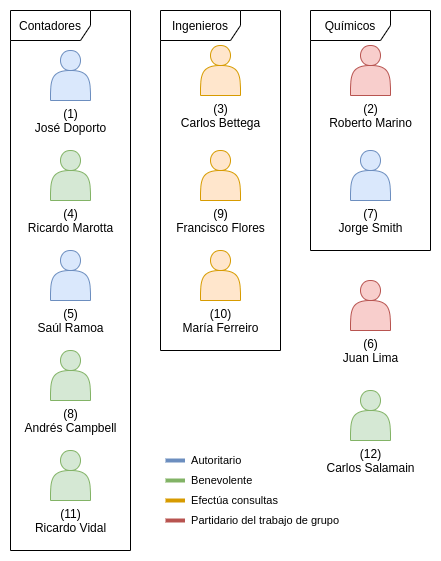

The diagram above was exported from draw.io. Its source (the exported page's mxGraphModel, read from the mxfile embedded in the PNG):
<mxGraphModel dx="493" dy="291" grid="1" gridSize="10" guides="1" tooltips="1" connect="1" arrows="1" fold="1" page="1" pageScale="1" pageWidth="850" pageHeight="1100" math="0" shadow="0">
  <root>
    <mxCell id="0" />
    <mxCell id="1" parent="0" />
    <mxCell id="ZpSzUCV5DTRkOnhMs5r_-1" value="" style="rounded=0;whiteSpace=wrap;html=1;strokeColor=none;" parent="1" vertex="1">
      <mxGeometry x="80" y="30" width="440" height="560" as="geometry" />
    </mxCell>
    <mxCell id="gE66m8k8Cv60Bvmr9Z0--4" value="Contadores" style="shape=umlFrame;whiteSpace=wrap;html=1;fillColor=#FFFFFF;width=80;height=30;" parent="1" vertex="1">
      <mxGeometry x="90" y="40" width="120" height="540" as="geometry" />
    </mxCell>
    <mxCell id="gE66m8k8Cv60Bvmr9Z0--5" value="Químicos" style="shape=umlFrame;whiteSpace=wrap;html=1;fillColor=#FFFFFF;width=80;height=30;" parent="1" vertex="1">
      <mxGeometry x="390" y="40" width="120" height="240" as="geometry" />
    </mxCell>
    <mxCell id="gE66m8k8Cv60Bvmr9Z0--6" value="Ingenieros" style="shape=umlFrame;whiteSpace=wrap;html=1;fillColor=#FFFFFF;width=80;height=30;" parent="1" vertex="1">
      <mxGeometry x="240" y="40" width="120" height="340" as="geometry" />
    </mxCell>
    <mxCell id="gE66m8k8Cv60Bvmr9Z0--2" value="(1)&lt;br&gt;José Doporto" style="shape=actor;html=1;fillColor=#dae8fc;labelPosition=center;verticalLabelPosition=bottom;align=center;verticalAlign=top;strokeColor=#6c8ebf;" parent="1" vertex="1">
      <mxGeometry x="130" y="80" width="40" height="50" as="geometry" />
    </mxCell>
    <mxCell id="gE66m8k8Cv60Bvmr9Z0--7" value="(2)&lt;br&gt;&lt;div&gt;&lt;span&gt;Roberto Marino&lt;/span&gt;&lt;/div&gt;" style="shape=actor;fillColor=#f8cecc;labelPosition=center;verticalLabelPosition=bottom;align=center;verticalAlign=top;html=1;strokeColor=#b85450;" parent="1" vertex="1">
      <mxGeometry x="430" y="75" width="40" height="50" as="geometry" />
    </mxCell>
    <mxCell id="gE66m8k8Cv60Bvmr9Z0--19" value="(3)&lt;br&gt;&lt;div&gt;&lt;span&gt;Carlos Bettega&lt;/span&gt;&lt;/div&gt;" style="shape=actor;fillColor=#ffe6cc;labelPosition=center;verticalLabelPosition=bottom;align=center;verticalAlign=top;html=1;strokeColor=#d79b00;" parent="1" vertex="1">
      <mxGeometry x="280" y="75" width="40" height="50" as="geometry" />
    </mxCell>
    <mxCell id="gE66m8k8Cv60Bvmr9Z0--20" value="(4)&lt;br&gt;&lt;div&gt;&lt;span&gt;Ricardo Marotta&lt;/span&gt;&lt;/div&gt;" style="shape=actor;fillColor=#d5e8d4;labelPosition=center;verticalLabelPosition=bottom;align=center;verticalAlign=top;html=1;strokeColor=#82b366;" parent="1" vertex="1">
      <mxGeometry x="130" y="180" width="40" height="50" as="geometry" />
    </mxCell>
    <mxCell id="gE66m8k8Cv60Bvmr9Z0--21" value="(5)&lt;br&gt;&lt;div&gt;&lt;span&gt;Saúl Ramoa&lt;/span&gt;&lt;/div&gt;" style="shape=actor;fillColor=#dae8fc;labelPosition=center;verticalLabelPosition=bottom;align=center;verticalAlign=top;html=1;strokeColor=#6c8ebf;" parent="1" vertex="1">
      <mxGeometry x="130" y="280" width="40" height="50" as="geometry" />
    </mxCell>
    <mxCell id="gE66m8k8Cv60Bvmr9Z0--22" value="(6)&lt;br&gt;&lt;div&gt;&lt;span&gt;Juan Lima&lt;/span&gt;&lt;/div&gt;" style="shape=actor;fillColor=#f8cecc;labelPosition=center;verticalLabelPosition=bottom;align=center;verticalAlign=top;html=1;strokeColor=#b85450;" parent="1" vertex="1">
      <mxGeometry x="430" y="310" width="40" height="50" as="geometry" />
    </mxCell>
    <mxCell id="gE66m8k8Cv60Bvmr9Z0--23" value="(7)&lt;br&gt;&lt;div&gt;&lt;span&gt;Jorge Smith&lt;/span&gt;&lt;/div&gt;" style="shape=actor;fillColor=#dae8fc;labelPosition=center;verticalLabelPosition=bottom;align=center;verticalAlign=top;html=1;strokeColor=#6c8ebf;" parent="1" vertex="1">
      <mxGeometry x="430" y="180" width="40" height="50" as="geometry" />
    </mxCell>
    <mxCell id="gE66m8k8Cv60Bvmr9Z0--24" value="(8)&lt;br&gt;&lt;div&gt;&lt;span&gt;Andrés Campbell&lt;/span&gt;&lt;/div&gt;" style="shape=actor;fillColor=#d5e8d4;labelPosition=center;verticalLabelPosition=bottom;align=center;verticalAlign=top;html=1;strokeColor=#82b366;" parent="1" vertex="1">
      <mxGeometry x="130" y="380" width="40" height="50" as="geometry" />
    </mxCell>
    <mxCell id="gE66m8k8Cv60Bvmr9Z0--25" value="" style="group" parent="1" vertex="1" connectable="0">
      <mxGeometry x="245" y="490" width="35" height="60" as="geometry" />
    </mxCell>
    <mxCell id="gE66m8k8Cv60Bvmr9Z0--14" value="&amp;nbsp; Autoritario" style="endArrow=none;html=1;strokeWidth=4;fillColor=#dae8fc;strokeColor=#6c8ebf;labelPosition=right;verticalLabelPosition=middle;align=left;verticalAlign=middle;" parent="gE66m8k8Cv60Bvmr9Z0--25" edge="1">
      <mxGeometry width="50" height="50" relative="1" as="geometry">
        <mxPoint as="sourcePoint" />
        <mxPoint x="35" as="targetPoint" />
      </mxGeometry>
    </mxCell>
    <mxCell id="gE66m8k8Cv60Bvmr9Z0--16" value="&amp;nbsp; Benevolente" style="endArrow=none;html=1;strokeWidth=4;fillColor=#d5e8d4;strokeColor=#82b366;labelPosition=right;verticalLabelPosition=middle;align=left;verticalAlign=middle;" parent="gE66m8k8Cv60Bvmr9Z0--25" edge="1">
      <mxGeometry width="50" height="50" relative="1" as="geometry">
        <mxPoint y="20" as="sourcePoint" />
        <mxPoint x="35" y="20" as="targetPoint" />
      </mxGeometry>
    </mxCell>
    <mxCell id="gE66m8k8Cv60Bvmr9Z0--17" value="&amp;nbsp; Efectúa consultas" style="endArrow=none;html=1;strokeWidth=4;fillColor=#ffe6cc;strokeColor=#d79b00;labelPosition=right;verticalLabelPosition=middle;align=left;verticalAlign=middle;" parent="gE66m8k8Cv60Bvmr9Z0--25" edge="1">
      <mxGeometry width="50" height="50" relative="1" as="geometry">
        <mxPoint y="40" as="sourcePoint" />
        <mxPoint x="35" y="40" as="targetPoint" />
      </mxGeometry>
    </mxCell>
    <mxCell id="gE66m8k8Cv60Bvmr9Z0--18" value="&amp;nbsp; Partidario del trabajo de grupo" style="endArrow=none;html=1;strokeWidth=4;fillColor=#f8cecc;strokeColor=#b85450;labelPosition=right;verticalLabelPosition=middle;align=left;verticalAlign=middle;" parent="gE66m8k8Cv60Bvmr9Z0--25" edge="1">
      <mxGeometry width="50" height="50" relative="1" as="geometry">
        <mxPoint y="60" as="sourcePoint" />
        <mxPoint x="35" y="60" as="targetPoint" />
      </mxGeometry>
    </mxCell>
    <mxCell id="gE66m8k8Cv60Bvmr9Z0--26" value="(9)&lt;br&gt;&lt;div&gt;&lt;span&gt;Francisco Flores&lt;/span&gt;&lt;/div&gt;" style="shape=actor;fillColor=#ffe6cc;labelPosition=center;verticalLabelPosition=bottom;align=center;verticalAlign=top;html=1;strokeColor=#d79b00;" parent="1" vertex="1">
      <mxGeometry x="280" y="180" width="40" height="50" as="geometry" />
    </mxCell>
    <mxCell id="gE66m8k8Cv60Bvmr9Z0--27" value="(10)&lt;br&gt;&lt;div&gt;María Ferreiro&lt;/div&gt;" style="shape=actor;fillColor=#ffe6cc;labelPosition=center;verticalLabelPosition=bottom;align=center;verticalAlign=top;html=1;strokeColor=#d79b00;" parent="1" vertex="1">
      <mxGeometry x="280" y="280" width="40" height="50" as="geometry" />
    </mxCell>
    <mxCell id="gE66m8k8Cv60Bvmr9Z0--28" value="(11)&lt;br&gt;&lt;div&gt;Ricardo Vidal&lt;/div&gt;" style="shape=actor;fillColor=#d5e8d4;labelPosition=center;verticalLabelPosition=bottom;align=center;verticalAlign=top;html=1;strokeColor=#82b366;" parent="1" vertex="1">
      <mxGeometry x="130" y="480" width="40" height="50" as="geometry" />
    </mxCell>
    <mxCell id="gE66m8k8Cv60Bvmr9Z0--29" value="(12)&lt;br&gt;&lt;div&gt;&lt;span&gt;Carlos Salamain&lt;/span&gt;&lt;/div&gt;" style="shape=actor;fillColor=#d5e8d4;labelPosition=center;verticalLabelPosition=bottom;align=center;verticalAlign=top;html=1;strokeColor=#82b366;" parent="1" vertex="1">
      <mxGeometry x="430" y="420" width="40" height="50" as="geometry" />
    </mxCell>
  </root>
</mxGraphModel>